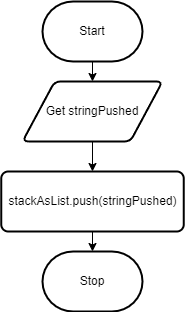

The diagram above was exported from draw.io. Its source (the exported page's mxGraphModel, read from the mxfile embedded in the PNG):
<mxGraphModel dx="1086" dy="658" grid="1" gridSize="10" guides="1" tooltips="1" connect="1" arrows="1" fold="1" page="1" pageScale="1" pageWidth="827" pageHeight="1169" math="0" shadow="0">
  <root>
    <mxCell id="0" />
    <mxCell id="1" parent="0" />
    <mxCell id="5" style="edgeStyle=none;html=1;exitX=0.5;exitY=1;exitDx=0;exitDy=0;exitPerimeter=0;entryX=0.5;entryY=0;entryDx=0;entryDy=0;" edge="1" parent="1" source="3" target="4">
      <mxGeometry relative="1" as="geometry" />
    </mxCell>
    <mxCell id="3" value="Start" style="strokeWidth=2;html=1;shape=mxgraph.flowchart.terminator;whiteSpace=wrap;" vertex="1" parent="1">
      <mxGeometry x="230" y="80" width="100" height="60" as="geometry" />
    </mxCell>
    <mxCell id="7" value="" style="edgeStyle=none;html=1;" edge="1" parent="1" source="4" target="6">
      <mxGeometry relative="1" as="geometry" />
    </mxCell>
    <mxCell id="4" value="Get stringPushed" style="shape=parallelogram;html=1;strokeWidth=2;perimeter=parallelogramPerimeter;whiteSpace=wrap;rounded=1;arcSize=12;size=0.23;" vertex="1" parent="1">
      <mxGeometry x="210" y="160" width="140" height="60" as="geometry" />
    </mxCell>
    <mxCell id="9" style="edgeStyle=none;html=1;exitX=0.5;exitY=1;exitDx=0;exitDy=0;entryX=0.5;entryY=0;entryDx=0;entryDy=0;entryPerimeter=0;" edge="1" parent="1" source="6" target="8">
      <mxGeometry relative="1" as="geometry" />
    </mxCell>
    <mxCell id="6" value="stackAsList.push(stringPushed)" style="rounded=1;whiteSpace=wrap;html=1;absoluteArcSize=1;arcSize=14;strokeWidth=2;" vertex="1" parent="1">
      <mxGeometry x="188.75" y="250" width="182.5" height="60" as="geometry" />
    </mxCell>
    <mxCell id="8" value="Stop" style="strokeWidth=2;html=1;shape=mxgraph.flowchart.terminator;whiteSpace=wrap;" vertex="1" parent="1">
      <mxGeometry x="230" y="330" width="100" height="60" as="geometry" />
    </mxCell>
  </root>
</mxGraphModel>